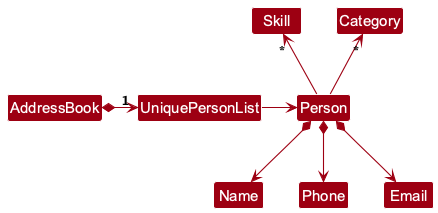

The diagram above was rendered by PlantUML. Its source (embedded in the PNG):
@startuml
!include style.puml
skinparam arrowThickness 1.1
skinparam arrowColor MODEL_COLOR
skinparam classBackgroundColor MODEL_COLOR

AddressBook *-right-> "1" UniquePersonList
UniquePersonList -right-> Person

Person -up-> "*" Category
Person -up-> "*" Skill

Person *--> Name
Person *--> Phone
Person *--> Email
@enduml